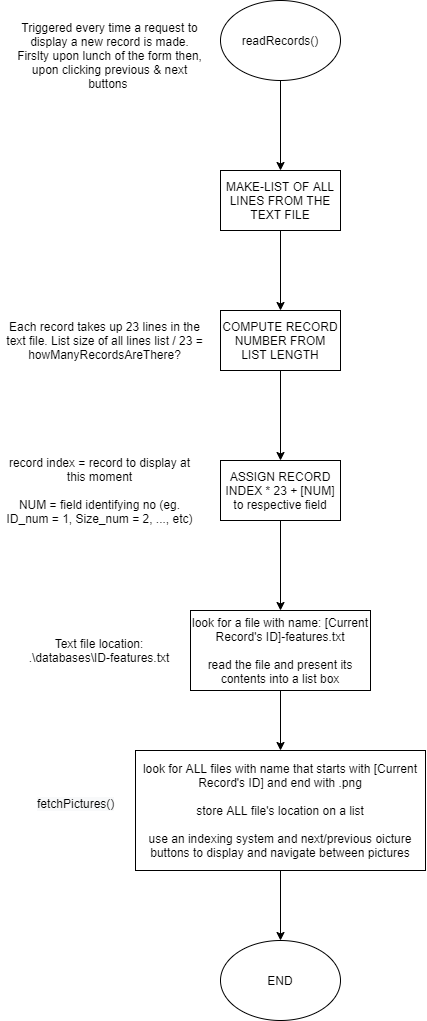

The diagram above was exported from draw.io. Its source (the exported page's mxGraphModel, read from the mxfile embedded in the PNG):
<mxGraphModel dx="1086" dy="936" grid="1" gridSize="10" guides="1" tooltips="1" connect="1" arrows="1" fold="1" page="1" pageScale="1" pageWidth="850" pageHeight="1100" math="0" shadow="0">
  <root>
    <mxCell id="0" />
    <mxCell id="1" parent="0" />
    <mxCell id="FeclnCPgYSYEQMeS2d2x-5" value="" style="edgeStyle=orthogonalEdgeStyle;rounded=0;orthogonalLoop=1;jettySize=auto;html=1;" parent="1" source="FeclnCPgYSYEQMeS2d2x-1" target="FeclnCPgYSYEQMeS2d2x-4" edge="1">
      <mxGeometry relative="1" as="geometry" />
    </mxCell>
    <mxCell id="FeclnCPgYSYEQMeS2d2x-1" value="readRecords()" style="ellipse;whiteSpace=wrap;html=1;" parent="1" vertex="1">
      <mxGeometry x="365" y="20" width="120" height="80" as="geometry" />
    </mxCell>
    <mxCell id="FeclnCPgYSYEQMeS2d2x-2" value="Triggered every time a request to display a new record is made. Firslty upon lunch of the form then, upon clicking previous &amp;amp; next buttons&amp;nbsp;" style="text;html=1;strokeColor=none;fillColor=none;align=center;verticalAlign=middle;whiteSpace=wrap;rounded=0;" parent="1" vertex="1">
      <mxGeometry x="160" y="60" width="189" height="30" as="geometry" />
    </mxCell>
    <mxCell id="FeclnCPgYSYEQMeS2d2x-7" value="" style="edgeStyle=orthogonalEdgeStyle;rounded=0;orthogonalLoop=1;jettySize=auto;html=1;" parent="1" source="FeclnCPgYSYEQMeS2d2x-4" target="FeclnCPgYSYEQMeS2d2x-6" edge="1">
      <mxGeometry relative="1" as="geometry" />
    </mxCell>
    <mxCell id="FeclnCPgYSYEQMeS2d2x-4" value="MAKE-LIST OF ALL LINES FROM THE TEXT FILE" style="whiteSpace=wrap;html=1;" parent="1" vertex="1">
      <mxGeometry x="365" y="190" width="120" height="60" as="geometry" />
    </mxCell>
    <mxCell id="2TZ8FErOMTEd5yKo6sMq-2" style="edgeStyle=orthogonalEdgeStyle;rounded=0;orthogonalLoop=1;jettySize=auto;html=1;exitX=0.5;exitY=1;exitDx=0;exitDy=0;entryX=0.5;entryY=0;entryDx=0;entryDy=0;" parent="1" source="FeclnCPgYSYEQMeS2d2x-6" target="2TZ8FErOMTEd5yKo6sMq-1" edge="1">
      <mxGeometry relative="1" as="geometry" />
    </mxCell>
    <mxCell id="FeclnCPgYSYEQMeS2d2x-6" value="COMPUTE RECORD NUMBER FROM LIST LENGTH" style="whiteSpace=wrap;html=1;" parent="1" vertex="1">
      <mxGeometry x="365" y="330" width="120" height="60" as="geometry" />
    </mxCell>
    <mxCell id="FeclnCPgYSYEQMeS2d2x-29" value="Each record takes up 23 lines in the text file. List size of all lines list / 23 = howManyRecordsAreThere?" style="text;html=1;strokeColor=none;fillColor=none;align=center;verticalAlign=middle;whiteSpace=wrap;rounded=0;" parent="1" vertex="1">
      <mxGeometry x="150" y="345" width="199" height="30" as="geometry" />
    </mxCell>
    <mxCell id="2TZ8FErOMTEd5yKo6sMq-4" style="edgeStyle=orthogonalEdgeStyle;rounded=0;orthogonalLoop=1;jettySize=auto;html=1;exitX=0.5;exitY=1;exitDx=0;exitDy=0;" parent="1" source="2TZ8FErOMTEd5yKo6sMq-1" edge="1">
      <mxGeometry relative="1" as="geometry">
        <mxPoint x="425" y="630" as="targetPoint" />
      </mxGeometry>
    </mxCell>
    <mxCell id="2TZ8FErOMTEd5yKo6sMq-1" value="ASSIGN RECORD INDEX * 23 + [NUM] to respective field" style="whiteSpace=wrap;html=1;" parent="1" vertex="1">
      <mxGeometry x="365" y="480" width="120" height="60" as="geometry" />
    </mxCell>
    <mxCell id="2TZ8FErOMTEd5yKo6sMq-3" value="record index = record to display at this moment&lt;br&gt;&lt;br&gt;NUM = field identifying no (eg. ID_num = 1, Size_num = 2, ..., etc)" style="text;html=1;strokeColor=none;fillColor=none;align=center;verticalAlign=middle;whiteSpace=wrap;rounded=0;" parent="1" vertex="1">
      <mxGeometry x="144.75" y="495" width="199" height="30" as="geometry" />
    </mxCell>
    <mxCell id="2TZ8FErOMTEd5yKo6sMq-7" style="edgeStyle=orthogonalEdgeStyle;rounded=0;orthogonalLoop=1;jettySize=auto;html=1;exitX=0.5;exitY=1;exitDx=0;exitDy=0;entryX=0.5;entryY=0;entryDx=0;entryDy=0;" parent="1" source="2TZ8FErOMTEd5yKo6sMq-5" target="2TZ8FErOMTEd5yKo6sMq-8" edge="1">
      <mxGeometry relative="1" as="geometry">
        <mxPoint x="420" y="770" as="targetPoint" />
      </mxGeometry>
    </mxCell>
    <mxCell id="2TZ8FErOMTEd5yKo6sMq-5" value="look for a file with name: [Current Record's ID]-features.txt&lt;br&gt;&lt;br&gt;read the file and present its contents into a list box" style="whiteSpace=wrap;html=1;" parent="1" vertex="1">
      <mxGeometry x="335" y="630" width="180" height="80" as="geometry" />
    </mxCell>
    <mxCell id="2TZ8FErOMTEd5yKo6sMq-6" value="Text file location:&lt;br&gt;.\databases\ID-features.txt" style="text;html=1;strokeColor=none;fillColor=none;align=center;verticalAlign=middle;whiteSpace=wrap;rounded=0;" parent="1" vertex="1">
      <mxGeometry x="169" y="660" width="150" height="20" as="geometry" />
    </mxCell>
    <mxCell id="2TZ8FErOMTEd5yKo6sMq-10" style="edgeStyle=orthogonalEdgeStyle;rounded=0;orthogonalLoop=1;jettySize=auto;html=1;exitX=0.5;exitY=1;exitDx=0;exitDy=0;" parent="1" source="2TZ8FErOMTEd5yKo6sMq-8" edge="1">
      <mxGeometry relative="1" as="geometry">
        <mxPoint x="425" y="960" as="targetPoint" />
      </mxGeometry>
    </mxCell>
    <mxCell id="2TZ8FErOMTEd5yKo6sMq-8" value="look for ALL files with name that starts with [Current Record's ID] and end with .png&lt;br&gt;&lt;br&gt;store ALL file's location on a list&lt;br&gt;&lt;br&gt;use an indexing system and next/previous oicture buttons to display and navigate between pictures" style="whiteSpace=wrap;html=1;" parent="1" vertex="1">
      <mxGeometry x="280" y="770" width="290" height="120" as="geometry" />
    </mxCell>
    <mxCell id="2TZ8FErOMTEd5yKo6sMq-9" value="&lt;span style=&quot;color: rgb(0, 0, 0); font-family: helvetica; font-size: 12px; font-style: normal; font-weight: 400; letter-spacing: normal; text-align: center; text-indent: 0px; text-transform: none; word-spacing: 0px; background-color: rgb(248, 249, 250); display: inline; float: none;&quot;&gt;fetchPictures()&lt;/span&gt;" style="text;whiteSpace=wrap;html=1;" parent="1" vertex="1">
      <mxGeometry x="180" y="810" width="100" height="30" as="geometry" />
    </mxCell>
    <mxCell id="2TZ8FErOMTEd5yKo6sMq-11" value="END" style="ellipse;whiteSpace=wrap;html=1;" parent="1" vertex="1">
      <mxGeometry x="365" y="960" width="120" height="80" as="geometry" />
    </mxCell>
  </root>
</mxGraphModel>